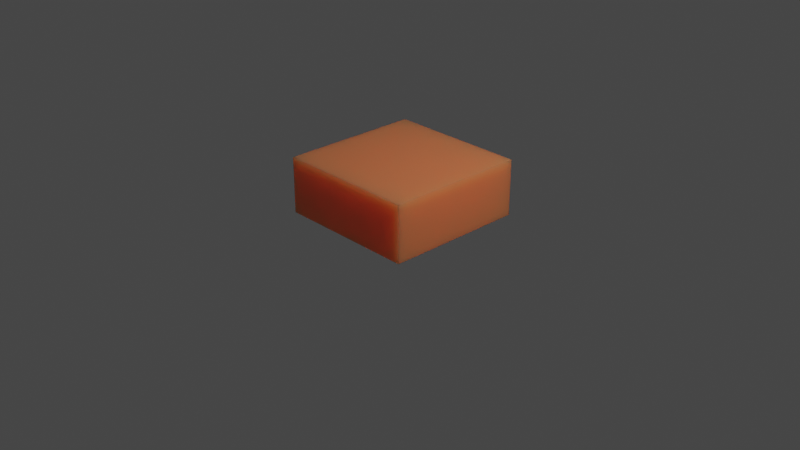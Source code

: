 # Source: untitled.blend  (saved by Blender 2.93.21; exported with 4.5.12 LTS)
import bpy
from mathutils import Matrix  # noqa: F401  (used for matrix-valued properties, if any)

bpy.ops.wm.read_factory_settings(use_empty=True)
scene = bpy.context.scene
scene.name = 'Scene'

# ---- collections
col_collection = bpy.data.collections.new('Collection'); scene.collection.children.link(col_collection)

# ---- materials (node trees are filled in below, after node groups)
mat_material = bpy.data.materials.new('Material')
mat_material.alpha_threshold = 0.0
mat_material.use_transparent_shadow = False
mat_material.diffuse_color = (0.8, 0.5209, 0.09584, 1.0)
mat_material.line_color = (0.0, 0.0, 0.0, 1.0)

# ---- material node trees
mat_material.use_nodes = True; mat_material.node_tree.nodes.clear()
_N = mat_material.node_tree.nodes; _L = mat_material.node_tree.links
n0 = _N.new('ShaderNodeOutputMaterial'); n0.name = 'Material Output'; n0.location = (300, 300)
n1 = _N.new('ShaderNodeBsdfPrincipled'); n1.name = 'Principled BSDF'; n1.location = (10, 300)
n1.distribution = 'GGX'
n1.subsurface_method = 'BURLEY'
n1.inputs[0].default_value = (0.8, 0.2013, 0.07836, 1.0)
n1.inputs[2].default_value = 0.4
n1.inputs[3].default_value = 1.45
n1.inputs[8].default_value = 1.0
n1.inputs[10].default_value = 1.0
n1.inputs[27].default_value = (0.0, 0.0, 0.0, 1.0)
n1.inputs[28].default_value = 1.0
_L.new(n1.outputs[0], n0.inputs[0])
n0.is_active_output = True

# ---- world
world_world = bpy.data.worlds.new('World'); scene.world = world_world
world_world.use_nodes = True; world_world.node_tree.nodes.clear()
_N = world_world.node_tree.nodes; _L = world_world.node_tree.links
n0 = _N.new('ShaderNodeOutputWorld'); n0.name = 'World Output'; n0.location = (300, 300)
n1 = _N.new('ShaderNodeBackground'); n1.name = 'Background'; n1.location = (10, 300)
n1.inputs[0].default_value = (0.05088, 0.05088, 0.05088, 1.0)
_L.new(n1.outputs[0], n0.inputs[0])
n0.is_active_output = True
world_world.color = (0.05088, 0.05088, 0.05088)
world_world.use_sun_shadow = False
world_world.sun_shadow_jitter_overblur = 0.0

# ---- cameras
cam_camera = bpy.data.cameras.new('Camera')
cam_camera.clip_end = 100.0
cam_camera.ortho_scale = 7.314

# ---- lights
light_light = bpy.data.lights.new('Light', 'POINT')
light_light.transmission_factor = 0.0
light_light.energy = 1000.0
light_light.shadow_soft_size = 0.1
light_light.shadow_maximum_resolution = 0.006
light_light.use_absolute_resolution = True

# ---- meshes
me_cube = bpy.data.meshes.new('Cube')
me_cube.from_pydata([(1.154, 1.202, 0.9834), (1.154, 1.202, 0.0737), (1.154, -1.099, 0.9834), (1.154, -1.099, 0.0737), (-1.143, 1.202, 0.9834), (-1.143, 1.202, 0.0737), (-1.143, -1.099, 0.9834), (-1.143, -1.099, 0.0737)], [], [(0, 4, 6, 2), (3, 2, 6, 7), (7, 6, 4, 5), (5, 1, 3, 7), (1, 0, 2, 3), (5, 4, 0, 1)])
_uv = me_cube.uv_layers.new(name='UVMap')
_uv.uv.foreach_set('vector', [0.625, 0.5, 0.875, 0.5, 0.875, 0.75, 0.625, 0.75, 0.375, 0.75, 0.625, 0.75, 0.625, 1.0, 0.375, 1.0, 0.375, 0.0, 0.625, 0.0, 0.625, 0.25, 0.375, 0.25, 0.125, 0.5, 0.375, 0.5, 0.375, 0.75, 0.125, 0.75, 0.375, 0.5, 0.625, 0.5, 0.625, 0.75, 0.375, 0.75, 0.375, 0.25, 0.625, 0.25, 0.625, 0.5, 0.375, 0.5])
me_cube.materials.append(mat_material)
me_cube.use_remesh_preserve_volume = False
me_cube.use_remesh_preserve_attributes = False
me_cube.use_mirror_vertex_groups = False
me_cube.update()

# ---- objects
ob_cube = bpy.data.objects.new('Cube', me_cube)
ob_light = bpy.data.objects.new('Light', light_light)
ob_camera = bpy.data.objects.new('Camera', cam_camera)

# ---- transforms, parenting, visibility, modifiers, constraints
ob_cube.location = (0.0, 0.0, 0.0)
ob_cube.scale = (0.6644, 0.6644, 0.6644)
ob_cube.lock_rotations_4d = False
ob_cube.empty_display_type = 'ARROWS'
ob_cube.lineart.crease_threshold = 0.0
ob_light.location = (4.076, 1.005, 5.904)
ob_light.rotation_euler = (0.6503, 0.05522, 1.866)
ob_light.lock_rotations_4d = False
ob_light.empty_display_type = 'ARROWS'
ob_light.color = (0.0, 0.0, 0.0, 0.0)
ob_light.lineart.crease_threshold = 0.0
ob_camera.location = (7.359, -6.926, 4.958)
ob_camera.rotation_euler = (1.109, 0.0, 0.8149)
ob_camera.lock_rotations_4d = False
ob_camera.empty_display_type = 'ARROWS'
ob_camera.color = (0.0, 0.0, 0.0, 0.0)
ob_camera.display_type = 'WIRE'
ob_camera.lineart.crease_threshold = 0.0

# ---- collection membership
col_collection.objects.link(ob_cube)
col_collection.objects.link(ob_light)
col_collection.objects.link(ob_camera)

# ---- scene / render settings (as saved in the file)
scene.camera = ob_camera
scene.frame_start = 1; scene.frame_end = 250; scene.frame_set(1)
scene.render.engine = 'BLENDER_EEVEE_NEXT'
scene.cycles.use_denoising = False
scene.cycles.samples = 128
scene.cycles.sampling_pattern = 'TABULATED_SOBOL'
scene.cycles.use_adaptive_sampling = False
scene.cycles.use_light_tree = False
scene.view_settings.view_transform = 'Filmic'
bpy.context.view_layer.update()
